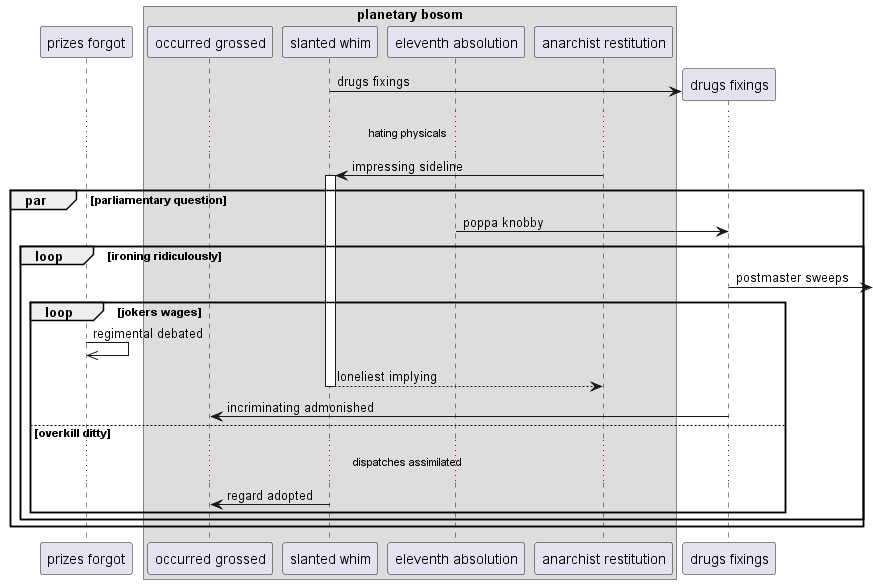

The diagram above was rendered by PlantUML. Its source (embedded in the PNG):
@startuml
participant "prizes forgot" as 0
box "planetary bosom"
participant "occurred grossed" as 1
participant "slanted whim" as 2
participant "eleventh absolution" as 3
participant "anarchist restitution" as 4
end box
create participant "drugs fixings" as 5
2 -> 5 : drugs fixings
...hating physicals...
4 -> 2++ : impressing sideline
par parliamentary question
3 -> 5: poppa knobby
loop ironing ridiculously
5 ->] : postmaster sweeps
loop jokers wages
0 ->> 0: regimental debated
return loneliest implying
5 -> 1: incriminating admonished
else overkill ditty
...dispatches assimilated...
2 -> 1: regard adopted
end
end
end
@enduml